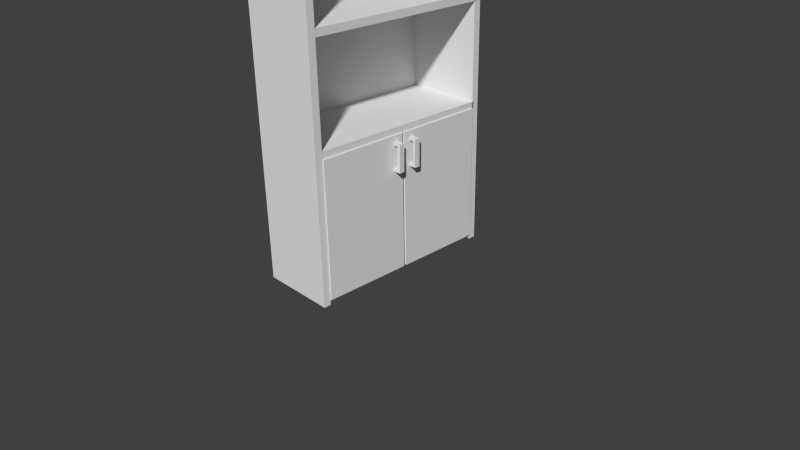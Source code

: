 # Source: roupeiro.blend  (saved by Blender 2.72.0; exported with 4.5.12 LTS)
import bpy
from mathutils import Matrix  # noqa: F401  (used for matrix-valued properties, if any)

bpy.ops.wm.read_factory_settings(use_empty=True)
scene = bpy.context.scene
scene.name = 'Scene'

# ---- collections
col_collection_1 = bpy.data.collections.new('Collection 1'); scene.collection.children.link(col_collection_1)

# ---- materials (node trees are filled in below, after node groups)
mat_material_002 = bpy.data.materials.new('Material.002')
mat_material_002.alpha_threshold = 0.0
mat_material_002.use_transparent_shadow = False
mat_material_002.roughness = 0.5
mat_material_002.line_color = (0.0, 0.0, 0.0, 1.0)
mat_material = bpy.data.materials.new('Material')
mat_material.alpha_threshold = 0.0
mat_material.use_transparent_shadow = False
mat_material.roughness = 0.5
mat_material.line_color = (0.0, 0.0, 0.0, 1.0)
mat_material_001 = bpy.data.materials.new('Material.001')
mat_material_001.alpha_threshold = 0.0
mat_material_001.use_transparent_shadow = False
mat_material_001.roughness = 0.5
mat_material_001.line_color = (0.0, 0.0, 0.0, 1.0)
mat_material_003 = bpy.data.materials.new('Material.003')
mat_material_003.alpha_threshold = 0.0
mat_material_003.use_transparent_shadow = False
mat_material_003.roughness = 0.5
mat_material_003.line_color = (0.0, 0.0, 0.0, 1.0)
mat_material_004 = bpy.data.materials.new('Material.004')
mat_material_004.alpha_threshold = 0.0
mat_material_004.use_transparent_shadow = False
mat_material_004.roughness = 0.5
mat_material_004.line_color = (0.0, 0.0, 0.0, 1.0)
mat_material_005 = bpy.data.materials.new('Material.005')
mat_material_005.alpha_threshold = 0.0
mat_material_005.use_transparent_shadow = False
mat_material_005.roughness = 0.5
mat_material_005.line_color = (0.0, 0.0, 0.0, 1.0)
mat_material_008 = bpy.data.materials.new('Material.008')
mat_material_008.alpha_threshold = 0.0
mat_material_008.use_transparent_shadow = False
mat_material_008.roughness = 0.5
mat_material_008.line_color = (0.0, 0.0, 0.0, 1.0)
mat_material_009 = bpy.data.materials.new('Material.009')
mat_material_009.alpha_threshold = 0.0
mat_material_009.use_transparent_shadow = False
mat_material_009.roughness = 0.5
mat_material_009.line_color = (0.0, 0.0, 0.0, 1.0)

# ---- material node trees

# ---- world
world_world = bpy.data.worlds.new('World'); scene.world = world_world
world_world.color = (0.05088, 0.05088, 0.05088)
world_world.use_sun_shadow = False
world_world.sun_shadow_jitter_overblur = 0.0
world_world.cycles.sampling_method = 'MANUAL'
world_world.cycles.sample_map_resolution = 256

# ---- cameras
cam_camera = bpy.data.cameras.new('Camera')
cam_camera.clip_end = 100.0
cam_camera.lens = 35.0
cam_camera.sensor_width = 32.0
cam_camera.sensor_height = 18.0
cam_camera.ortho_scale = 7.314
cam_camera.dof.focus_distance = 0.0
cam_camera.dof.aperture_fstop = 128.0

# ---- meshes
me_cube_002 = bpy.data.meshes.new('Cube.002')
me_cube_002.from_pydata([(1.234, 0.1173, 86.27), (1.234, 0.05899, 86.26), (1.155, 0.05899, 86.26), (1.155, 0.1173, 86.26), (1.228, 0.117, 92.59), (1.228, 0.05867, 92.59), (1.15, 0.05867, 92.58), (1.15, 0.117, 92.58), (1.234, 0.1173, 85.59), (1.234, 0.05902, 85.59), (1.156, 0.05902, 85.58), (1.156, 0.1173, 85.58), (1.228, 0.1169, 93.26), (1.228, 0.05864, 93.26), (1.149, 0.05864, 93.25), (1.149, 0.1169, 93.25), (0.9914, 0.05899, 86.24), (0.9914, 0.1173, 86.24), (0.986, 0.05867, 92.56), (0.986, 0.117, 92.56), (0.992, 0.05902, 85.57), (0.992, 0.1173, 85.57), (0.9854, 0.05864, 93.24), (0.9854, 0.1169, 93.24), (1.0, 1.046, 123.2), (1.0, 1.078, -0.9152), (-1.0, 1.078, -0.9152), (-1.0, 1.046, 123.2), (1.0, 0.9679, 123.2), (1.0, 1.0, -0.9285), (-1.0, 1.0, -0.9284), (-1.0, 0.9679, 123.2), (1.0, -1.018, 122.9), (1.0, -0.9859, -1.266), (-1.0, -0.9859, -1.266), (-1.0, -1.018, 122.9), (1.0, -1.096, 122.8), (1.0, -1.064, -1.279), (-1.0, -1.064, -1.279), (-1.0, -1.096, 122.8), (1.0, 1.078, -2.949), (-1.0, 1.078, -2.949), (1.0, 1.001, -2.963), (-1.0, 1.001, -2.963), (1.0, -0.9854, -3.3), (-1.0, -0.9854, -3.3), (1.0, -1.063, -3.313), (-1.0, -1.063, -3.313), (1.0, 1.0, -1.0), (1.0, -1.0, -1.0), (-1.0, -1.0, -1.0), (-1.0, 1.0, -1.0), (1.0, 1.0, 1.0), (1.0, -1.0, 1.0), (-1.0, -1.0, 1.0), (-1.0, 1.0, 1.0), (1.0, 0.993, 27.19), (1.0, -1.007, 27.19), (-1.0, -1.007, 27.19), (-1.0, 0.993, 27.19), (1.0, 0.993, 29.19), (1.0, -1.007, 29.19), (-1.0, -1.007, 29.19), (-1.0, 0.993, 29.19), (1.0, 0.9864, 53.33), (1.0, -1.014, 53.33), (-1.0, -1.014, 53.33), (-1.0, 0.9865, 53.33), (1.0, 0.9864, 55.33), (1.0, -1.014, 55.33), (-1.0, -1.014, 55.33), (-1.0, 0.9864, 55.33), (1.0, 0.9793, 81.89), (1.0, -1.021, 81.89), (-1.0, -1.021, 81.89), (-1.0, 0.9793, 81.89), (1.0, 0.9793, 83.89), (1.0, -1.021, 83.89), (-1.0, -1.021, 83.89), (-1.0, 0.9793, 83.89), (0.8462, -0.03711, 121.6), (0.8462, -0.02741, 83.78), (0.8464, -0.9999, 83.61), (0.8464, -1.01, 121.5), (1.032, -0.0371, 121.6), (1.032, -0.0274, 83.78), (1.032, -0.9999, 83.61), (1.032, -1.01, 121.5), (0.8462, 0.965, 121.7), (0.8462, 0.9747, 83.9), (0.8464, 0.002189, 83.73), (0.8464, -0.00751, 121.6), (1.032, 0.965, 121.7), (1.032, 0.9747, 83.9), (1.032, 0.002197, 83.73), (1.032, -0.007501, 121.6), (1.234, -0.08844, 86.26), (1.234, -0.1467, 86.26), (1.155, -0.1467, 86.25), (1.155, -0.08844, 86.25), (1.228, -0.08876, 92.58), (1.228, -0.147, 92.58), (1.15, -0.147, 92.57), (1.15, -0.08876, 92.57), (1.234, -0.08841, 85.59), (1.234, -0.1467, 85.58), (1.156, -0.1467, 85.58), (1.156, -0.08841, 85.58), (1.228, -0.08879, 93.26), (1.228, -0.1471, 93.25), (1.149, -0.1471, 93.25), (1.149, -0.08879, 93.25), (0.9914, -0.1467, 86.23), (0.9914, -0.08844, 86.23), (0.986, -0.147, 92.56), (0.986, -0.08875, 92.56), (0.992, -0.1467, 85.56), (0.992, -0.08841, 85.56), (0.9854, -0.1471, 93.23), (0.9854, -0.08879, 93.23)], [], [(4, 5, 1, 0), (5, 6, 2, 1), (6, 7, 3, 2), (7, 4, 0, 3), (4, 7, 15, 12), (3, 0, 8, 11), (8, 9, 10, 11), (15, 14, 13, 12), (10, 2, 16, 20), (6, 14, 22, 18), (1, 2, 10, 9), (6, 5, 13, 14), (0, 1, 9, 8), (5, 4, 12, 13), (16, 17, 21, 20), (19, 18, 22, 23), (15, 7, 19, 23), (3, 11, 21, 17), (11, 10, 20, 21), (14, 15, 23, 22), (2, 3, 17, 16), (7, 6, 18, 19), (24, 25, 26, 27), (28, 31, 30, 29), (24, 28, 29, 25), (38, 34, 45, 47), (26, 30, 31, 27), (28, 24, 27, 31), (32, 33, 34, 35), (36, 39, 38, 37), (32, 36, 37, 33), (37, 38, 47, 46), (34, 38, 39, 35), (36, 32, 35, 39), (40, 42, 43, 41), (44, 46, 47, 45), (33, 37, 46, 44), (34, 33, 44, 45), (29, 30, 43, 42), (30, 26, 41, 43), (25, 29, 42, 40), (26, 25, 40, 41), (34, 35, 31, 30), (48, 49, 50, 51), (52, 55, 54, 53), (48, 52, 53, 49), (49, 53, 54, 50), (50, 54, 55, 51), (52, 48, 51, 55), (56, 57, 58, 59), (60, 63, 62, 61), (56, 60, 61, 57), (57, 61, 62, 58), (58, 62, 63, 59), (60, 56, 59, 63), (64, 65, 66, 67), (68, 71, 70, 69), (64, 68, 69, 65), (65, 69, 70, 66), (66, 70, 71, 67), (68, 64, 67, 71), (72, 73, 74, 75), (76, 79, 78, 77), (72, 76, 77, 73), (73, 77, 78, 74), (74, 78, 79, 75), (76, 72, 75, 79), (80, 81, 82, 83), (84, 87, 86, 85), (80, 84, 85, 81), (81, 85, 86, 82), (82, 86, 87, 83), (84, 80, 83, 87), (88, 89, 90, 91), (92, 95, 94, 93), (88, 92, 93, 89), (89, 93, 94, 90), (90, 94, 95, 91), (92, 88, 91, 95), (100, 101, 97, 96), (101, 102, 98, 97), (102, 103, 99, 98), (103, 100, 96, 99), (100, 103, 111, 108), (99, 96, 104, 107), (104, 105, 106, 107), (111, 110, 109, 108), (106, 98, 112, 116), (102, 110, 118, 114), (97, 98, 106, 105), (102, 101, 109, 110), (96, 97, 105, 104), (101, 100, 108, 109), (112, 113, 117, 116), (115, 114, 118, 119), (111, 103, 115, 119), (99, 107, 117, 113), (107, 106, 116, 117), (110, 111, 119, 118), (98, 99, 113, 112), (103, 102, 114, 115)])
me_cube_002.polygons.foreach_set('material_index', [0, 0, 0, 0, 0, 0, 0, 0, 0, 0, 0, 0, 0, 0, 0, 0, 0, 0, 0, 0, 0, 0, 1, 1, 1, 2, 1, 1, 2, 2, 2, 2, 2, 2, 1, 2, 2, 2, 1, 1, 1, 1, 2, 0, 0, 0, 0, 0, 0, 3, 3, 3, 3, 3, 3, 4, 4, 4, 4, 4, 4, 5, 5, 5, 5, 5, 5, 6, 6, 6, 6, 6, 6, 7, 7, 7, 7, 7, 7, 7, 7, 7, 7, 7, 7, 7, 7, 7, 7, 7, 7, 7, 7, 7, 7, 7, 7, 7, 7, 7, 7])
_uv = me_cube_002.uv_layers.new(name='UVMap')
_uv.uv.foreach_set('vector', [0.9565, 0.07115, 0.9537, 0.07113, 0.9537, 0.02116, 0.9565, 0.02117, 0.9278, 0.02116, 0.9315, 0.02122, 0.9315, 0.0712, 0.9278, 0.07113, 0.9621, 0.06581, 0.9593, 0.06583, 0.9593, 0.01585, 0.9621, 0.01584, 0.9431, 0.07126, 0.9394, 0.07132, 0.9394, 0.02135, 0.9431, 0.02129, 0.9394, 0.07132, 0.9431, 0.07126, 0.9431, 0.07659, 0.9394, 0.07665, 0.9431, 0.02129, 0.9394, 0.02135, 0.9394, 0.01603, 0.9431, 0.01596, 0.9046, 0.1087, 0.9074, 0.1087, 0.9074, 0.1094, 0.9046, 0.1094, 0.9102, 0.11, 0.913, 0.11, 0.913, 0.1107, 0.9102, 0.1107, 0.9315, 0.07652, 0.9315, 0.0712, 0.9394, 0.07132, 0.9394, 0.07665, 0.9315, 0.02122, 0.9315, 0.0159, 0.9394, 0.01603, 0.9394, 0.02135, 0.9278, 0.07113, 0.9315, 0.0712, 0.9315, 0.07652, 0.9278, 0.07646, 0.9315, 0.02122, 0.9278, 0.02116, 0.9278, 0.01584, 0.9315, 0.0159, 0.9565, 0.02117, 0.9537, 0.02116, 0.9537, 0.01584, 0.9565, 0.01585, 0.9537, 0.07113, 0.9565, 0.07115, 0.9565, 0.07647, 0.9537, 0.07646, 0.9237, 0.09798, 0.9209, 0.098, 0.9209, 0.09268, 0.9237, 0.09266, 0.9237, 0.08731, 0.9209, 0.08732, 0.9209, 0.082, 0.9237, 0.08199, 0.9431, 0.07659, 0.9431, 0.07126, 0.9509, 0.07113, 0.9509, 0.07646, 0.9431, 0.02129, 0.9431, 0.01596, 0.9509, 0.01584, 0.9509, 0.02116, 0.9046, 0.1094, 0.9074, 0.1094, 0.9074, 0.1107, 0.9046, 0.1107, 0.913, 0.11, 0.9102, 0.11, 0.9102, 0.1087, 0.913, 0.1087, 0.9209, 0.0993, 0.9237, 0.0993, 0.9237, 0.1006, 0.9209, 0.1006, 0.9157, 0.1087, 0.9185, 0.1087, 0.9185, 0.11, 0.9157, 0.11, 1.0, 2.459e-07, 1.0, 1.0, 0.0, 1.0, 3.934e-06, 0.0, 0.0, 2.459e-07, 1.0, 0.0, 1.0, 1.0, 5.99e-06, 1.0, 0.01746, 1.0, 1.326e-05, 0.9997, 1.321e-05, 1.321e-05, 0.01746, 0.0002241, 0.1023, 0.01608, 0.09862, 0.01618, 0.09862, 0.0001041, 0.1023, 0.0, 0.0, 0.01895, 0.003711, 0.01885, 0.003712, 0.9999, 4.843e-07, 1.0, 0.9172, 0.09244, 0.9135, 0.09244, 0.9135, 0.07665, 0.9172, 0.07665, 1.0, 2.459e-07, 1.0, 1.0, 0.0, 1.0, 3.964e-06, 0.0, 1.0, 1.0, 2.086e-07, 1.0, 0.0, 4.61e-07, 1.0, 0.0, 0.01746, 1.0, 1.326e-05, 0.9997, 1.321e-05, 1.321e-05, 0.01746, 0.0002241, 0.9831, 0.9999, 9.925e-05, 0.9999, 9.913e-05, 0.0001291, 0.9831, 9.913e-05, 0.09862, 0.01618, 0.1023, 0.01608, 0.1023, 0.9971, 0.09862, 0.9972, 0.9172, 0.09245, 0.9209, 0.09244, 0.9209, 0.1082, 0.9172, 0.1082, 1.0, 1.985e-05, 1.0, 0.0394, 1.985e-05, 0.0394, 1.985e-05, 2.265e-05, 1.0, 1.985e-05, 1.0, 0.0394, 1.985e-05, 0.0394, 1.985e-05, 2.259e-05, 0.6743, 0.981, 0.678, 0.9812, 0.678, 0.9972, 0.6743, 0.9971, 0.1979, 0.01608, 0.1023, 0.01608, 0.1023, 0.0, 0.1979, 1.187e-07, 0.4847, 0.01608, 0.3891, 0.01608, 0.3891, 4.805e-07, 0.4847, 0.0, 0.003711, 0.01885, 0.0, 0.01895, 2.222e-07, 0.002872, 0.003711, 0.002768, 0.6706, 0.981, 0.6743, 0.9812, 0.6743, 0.9972, 0.6706, 0.9971, 9.914e-05, 0.9831, 0.0001073, 9.914e-05, 0.9999, 0.0001019, 0.9999, 0.9831, 3.181e-06, 1.0, 0.0, 0.002708, 1.0, 0.0, 1.0, 0.9973, 5.96e-08, 1.49e-07, 1.0, 0.0, 1.0, 1.0, 0.0, 1.0, 0.9044, 0.1424, 0.9044, 0.1582, 0.809, 0.1581, 0.809, 0.1423, 0.9999, 9.998e-05, 0.9999, 0.9999, 9.998e-05, 0.9999, 0.0001003, 0.0001001, 0.809, 0.01581, 0.809, 5.653e-09, 0.9046, 0.0, 0.9046, 0.01581, 0.9046, 0.09485, 0.809, 0.09485, 0.809, 0.07904, 0.9046, 0.07904, 0.9046, 0.03162, 0.809, 0.03162, 0.809, 0.01581, 0.9046, 0.01581, 0.5, 1.0, 0.0, 1.0, 5.96e-08, 0.5, 0.5, 0.5, 0.9998, 0.1424, 0.9998, 0.1582, 0.9044, 0.1581, 0.9044, 0.1423, 0.9999, 9.998e-05, 0.9999, 0.9999, 9.998e-05, 0.9999, 0.0001, 9.998e-05, 0.809, 0.1107, 0.809, 0.1265, 0.7134, 0.1265, 0.7134, 0.1107, 0.9046, 0.04742, 0.9046, 0.06323, 0.809, 0.06323, 0.809, 0.04742, 0.7134, 0.06323, 0.809, 0.06323, 0.809, 0.07904, 0.7134, 0.07904, 0.0, 7.451e-08, 0.5, 0.0, 0.5, 0.5, 0.0, 0.5, 1.0, 4.209e-05, 1.0, 0.01584, 0.9046, 0.01579, 0.9046, 0.0, 0.9999, 9.998e-05, 0.9999, 0.9999, 9.998e-05, 0.9999, 0.0001, 9.998e-05, 0.809, 0.07904, 0.809, 0.06323, 0.9046, 0.06323, 0.9046, 0.07904, 0.809, 0.09485, 0.7134, 0.09485, 0.7134, 0.07904, 0.809, 0.07904, 0.809, 0.1265, 0.809, 0.1423, 0.7134, 0.1423, 0.7134, 0.1265, 1.0, 1.0, 0.5, 1.0, 0.5, 0.5, 1.0, 0.5, 0.9998, 0.1265, 0.9998, 0.1423, 0.9044, 0.1423, 0.9044, 0.1265, 0.9999, 9.998e-05, 0.9999, 0.9999, 9.998e-05, 0.9999, 0.0001, 9.998e-05, 0.7134, 0.06323, 0.7134, 0.04742, 0.809, 0.04742, 0.809, 0.06323, 0.9046, 0.1107, 0.809, 0.1107, 0.809, 0.09485, 0.9046, 0.09485, 0.809, 0.01581, 0.809, 0.03162, 0.7134, 0.03162, 0.7134, 0.01581, 0.6706, 0.0, 0.6706, 0.2992, 0.6241, 0.3005, 0.6241, 0.001304, 1.0, 1.0, 0.0, 0.9957, 3.677e-07, 0.0, 1.0, 0.004342, 0.6869, 0.2992, 0.678, 0.2992, 0.678, 0.0, 0.6869, 6.03e-08, 0.9135, 0.0844, 0.9046, 0.08441, 0.9046, 0.07665, 0.9135, 0.07665, 0.6957, 0.2992, 0.6869, 0.2992, 0.6869, 0.0, 0.6957, 0.0, 0.9046, 0.09993, 0.9135, 0.09993, 0.9135, 0.1077, 0.9046, 0.1077, 0.6241, 0.0, 0.6241, 0.2992, 0.5776, 0.3005, 0.5776, 0.001305, 1.0, 1.0, 0.0, 0.9957, 4.501e-07, 0.0, 1.0, 0.004342, 0.6957, 0.0, 0.7046, 6.03e-08, 0.7046, 0.2992, 0.6957, 0.2992, 0.9046, 0.08441, 0.9135, 0.08441, 0.9135, 0.09216, 0.9046, 0.09217, 0.7046, 0.0, 0.7134, 6.03e-08, 0.7134, 0.2992, 0.7046, 0.2992, 0.9135, 0.09993, 0.9046, 0.09992, 0.9046, 0.09217, 0.9135, 0.09217, 0.9537, 0.07115, 0.9509, 0.07113, 0.9509, 0.02116, 0.9537, 0.02117, 0.9162, 0.02116, 0.9199, 0.02122, 0.9199, 0.0712, 0.9162, 0.07113, 0.9593, 0.06581, 0.9565, 0.06583, 0.9565, 0.01585, 0.9593, 0.01584, 0.9124, 0.02122, 0.9162, 0.02116, 0.9162, 0.07113, 0.9124, 0.0712, 0.9162, 0.02116, 0.9124, 0.02122, 0.9124, 0.0159, 0.9162, 0.01584, 0.9124, 0.0712, 0.9162, 0.07113, 0.9162, 0.07646, 0.9124, 0.07652, 0.9074, 0.1087, 0.9102, 0.1087, 0.9102, 0.1094, 0.9074, 0.1094, 0.913, 0.11, 0.9157, 0.11, 0.9157, 0.1107, 0.913, 0.1107, 0.9199, 0.07652, 0.9199, 0.0712, 0.9278, 0.07132, 0.9278, 0.07665, 0.9199, 0.02122, 0.9199, 0.0159, 0.9278, 0.01603, 0.9278, 0.02135, 0.9162, 0.07113, 0.9199, 0.0712, 0.9199, 0.07652, 0.9162, 0.07646, 0.9199, 0.02122, 0.9162, 0.02116, 0.9162, 0.01584, 0.9199, 0.0159, 0.9537, 0.02117, 0.9509, 0.02116, 0.9509, 0.01584, 0.9537, 0.01585, 0.9509, 0.07113, 0.9537, 0.07115, 0.9537, 0.07647, 0.9509, 0.07646, 0.9209, 0.08734, 0.9237, 0.08732, 0.9237, 0.09265, 0.9209, 0.09266, 0.9237, 0.08197, 0.9209, 0.08199, 0.9209, 0.07666, 0.9237, 0.07665, 0.9124, 0.0159, 0.9124, 0.02122, 0.9046, 0.02135, 0.9046, 0.01603, 0.9124, 0.0712, 0.9124, 0.07652, 0.9046, 0.07665, 0.9046, 0.07132, 0.9074, 0.1094, 0.9102, 0.1094, 0.9102, 0.1107, 0.9074, 0.1107, 0.9157, 0.11, 0.913, 0.11, 0.913, 0.1087, 0.9157, 0.1087, 0.9237, 0.0993, 0.9209, 0.0993, 0.9209, 0.098, 0.9237, 0.098, 0.9185, 0.1087, 0.9213, 0.1087, 0.9213, 0.11, 0.9185, 0.11])
me_cube_002.materials.append(mat_material_002)
me_cube_002.materials.append(mat_material)
me_cube_002.materials.append(mat_material_001)
me_cube_002.materials.append(mat_material_003)
me_cube_002.materials.append(mat_material_004)
me_cube_002.materials.append(mat_material_005)
me_cube_002.materials.append(mat_material_008)
me_cube_002.materials.append(mat_material_009)
me_cube_002.use_remesh_preserve_volume = False
me_cube_002.use_remesh_preserve_attributes = False
me_cube_002.use_mirror_vertex_groups = False
me_cube_002.update()

# ---- objects
ob_camera = bpy.data.objects.new('Camera', cam_camera)
ob_cube_002 = bpy.data.objects.new('Cube.002', me_cube_002)

# ---- transforms, parenting, visibility, modifiers, constraints
ob_camera.location = (7.481, -6.508, 5.344)
ob_camera.rotation_euler = (1.109, 0.01082, 0.8149)
ob_camera.lock_rotations_4d = False
ob_camera.empty_display_type = 'ARROWS'
ob_camera.color = (0.0, 0.0, 0.0, 0.0)
ob_camera.display_type = 'WIRE'
ob_camera.lineart.crease_threshold = 0.0
ob_cube_002.location = (0.0, 0.04706, 5.69)
ob_cube_002.rotation_euler = (-3.143, 2.857e-19, 4.441e-16)
ob_cube_002.scale = (0.5035, 1.202, 0.04667)
ob_cube_002.lock_rotations_4d = False
ob_cube_002.empty_display_type = 'ARROWS'
ob_cube_002.lineart.crease_threshold = 0.0

# ---- collection membership
col_collection_1.objects.link(ob_camera)
col_collection_1.objects.link(ob_cube_002)

# ---- scene / render settings (as saved in the file)
scene.camera = ob_camera
scene.frame_start = 1; scene.frame_end = 250; scene.frame_set(1)
scene.render.engine = 'BLENDER_EEVEE_NEXT'
scene.render.resolution_percentage = 50
scene.render.dither_intensity = 0.0
scene.cycles.use_denoising = False
scene.cycles.samples = 10
scene.cycles.sampling_pattern = 'TABULATED_SOBOL'
scene.cycles.light_sampling_threshold = 0.0
scene.cycles.use_adaptive_sampling = False
scene.cycles.use_light_tree = False
scene.cycles.blur_glossy = 0.0
scene.cycles.volume_bounces = 1
scene.cycles.pixel_filter_type = 'GAUSSIAN'
scene.cycles.sample_clamp_indirect = 0.0
scene.view_settings.view_transform = 'Standard'
bpy.context.view_layer.update()

# ---- added for rendering (the .blend has no usable light): sun
light_auto_sun = bpy.data.lights.new('AutoSun', 'SUN')
light_auto_sun.energy = 3.0
light_auto_sun.angle = 0.0523599
ob_auto_sun = bpy.data.objects.new('AutoSun', light_auto_sun)
scene.collection.objects.link(ob_auto_sun)
ob_auto_sun.rotation_euler = (0.872665, 0.174533, 0.523599)
bpy.context.view_layer.update()
